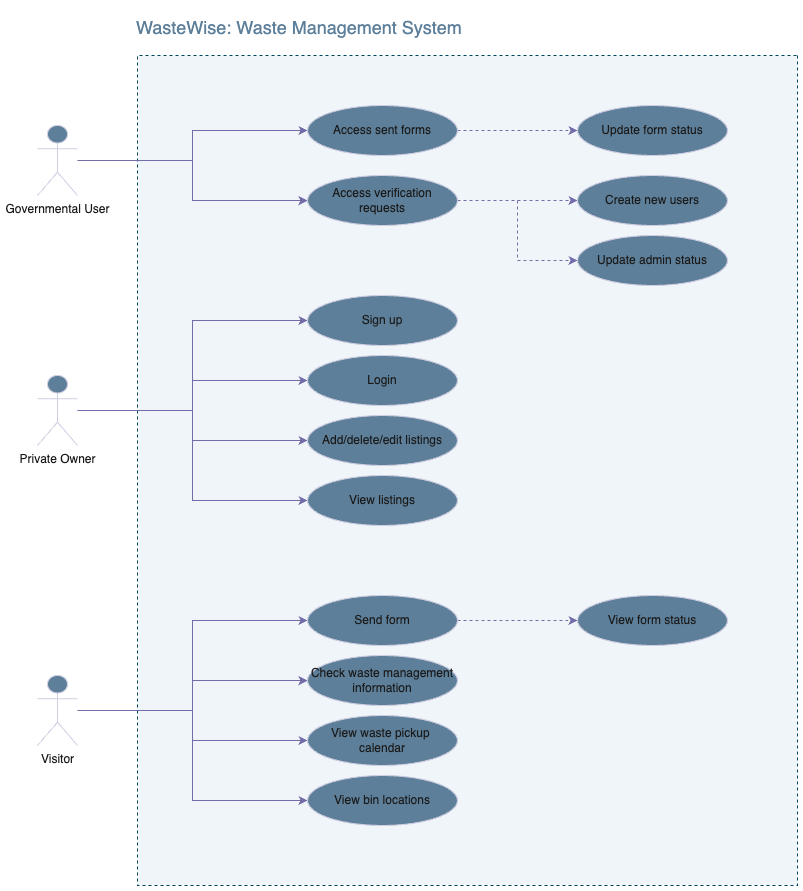

The diagram above was exported from draw.io. Its source (the exported page's mxGraphModel, read from the mxfile embedded in the PNG):
<mxGraphModel dx="1544" dy="1100" grid="1" gridSize="10" guides="1" tooltips="1" connect="1" arrows="1" fold="1" page="1" pageScale="1" pageWidth="850" pageHeight="1100" math="0" shadow="0">
  <root>
    <mxCell id="0" />
    <mxCell id="1" parent="0" />
    <mxCell id="EJpqbG0OJoj7wfA5hS9m-60" value="" style="rounded=0;whiteSpace=wrap;html=1;strokeColor=#004557;fontColor=#ffffff;fillColor=#f0f5f9;rotation=90;dashed=1;strokeWidth=1;" vertex="1" parent="1">
      <mxGeometry x="155" y="155" width="830" height="660" as="geometry" />
    </mxCell>
    <mxCell id="EJpqbG0OJoj7wfA5hS9m-28" style="edgeStyle=orthogonalEdgeStyle;rounded=0;orthogonalLoop=1;jettySize=auto;html=1;entryX=0;entryY=0.5;entryDx=0;entryDy=0;labelBackgroundColor=none;strokeColor=#736CA8;fontColor=default;" edge="1" parent="1" source="EJpqbG0OJoj7wfA5hS9m-1" target="EJpqbG0OJoj7wfA5hS9m-7">
      <mxGeometry relative="1" as="geometry" />
    </mxCell>
    <mxCell id="EJpqbG0OJoj7wfA5hS9m-30" style="edgeStyle=orthogonalEdgeStyle;rounded=0;orthogonalLoop=1;jettySize=auto;html=1;entryX=0;entryY=0.5;entryDx=0;entryDy=0;labelBackgroundColor=none;strokeColor=#736CA8;fontColor=default;" edge="1" parent="1" source="EJpqbG0OJoj7wfA5hS9m-1" target="EJpqbG0OJoj7wfA5hS9m-6">
      <mxGeometry relative="1" as="geometry" />
    </mxCell>
    <mxCell id="EJpqbG0OJoj7wfA5hS9m-31" style="edgeStyle=orthogonalEdgeStyle;rounded=0;orthogonalLoop=1;jettySize=auto;html=1;entryX=0;entryY=0.5;entryDx=0;entryDy=0;labelBackgroundColor=none;strokeColor=#736CA8;fontColor=default;" edge="1" parent="1" source="EJpqbG0OJoj7wfA5hS9m-1" target="EJpqbG0OJoj7wfA5hS9m-21">
      <mxGeometry relative="1" as="geometry" />
    </mxCell>
    <mxCell id="EJpqbG0OJoj7wfA5hS9m-32" style="edgeStyle=orthogonalEdgeStyle;rounded=0;orthogonalLoop=1;jettySize=auto;html=1;entryX=0;entryY=0.5;entryDx=0;entryDy=0;labelBackgroundColor=none;strokeColor=#736CA8;fontColor=default;" edge="1" parent="1" source="EJpqbG0OJoj7wfA5hS9m-1" target="EJpqbG0OJoj7wfA5hS9m-22">
      <mxGeometry relative="1" as="geometry" />
    </mxCell>
    <mxCell id="EJpqbG0OJoj7wfA5hS9m-1" value="Private Owner" style="shape=umlActor;verticalLabelPosition=bottom;verticalAlign=top;html=1;outlineConnect=0;labelBackgroundColor=none;fillColor=#5D7F99;strokeColor=#D0CEE2;fontColor=#1A1A1A;" vertex="1" parent="1">
      <mxGeometry x="140" y="390" width="40" height="70" as="geometry" />
    </mxCell>
    <mxCell id="EJpqbG0OJoj7wfA5hS9m-36" style="edgeStyle=orthogonalEdgeStyle;rounded=0;orthogonalLoop=1;jettySize=auto;html=1;entryX=0;entryY=0.5;entryDx=0;entryDy=0;strokeColor=#736CA8;fontColor=default;labelBackgroundColor=none;" edge="1" parent="1" source="EJpqbG0OJoj7wfA5hS9m-4" target="EJpqbG0OJoj7wfA5hS9m-16">
      <mxGeometry relative="1" as="geometry" />
    </mxCell>
    <mxCell id="EJpqbG0OJoj7wfA5hS9m-37" style="edgeStyle=orthogonalEdgeStyle;rounded=0;orthogonalLoop=1;jettySize=auto;html=1;strokeColor=#736CA8;fontColor=default;labelBackgroundColor=none;" edge="1" parent="1" source="EJpqbG0OJoj7wfA5hS9m-4" target="EJpqbG0OJoj7wfA5hS9m-17">
      <mxGeometry relative="1" as="geometry" />
    </mxCell>
    <mxCell id="EJpqbG0OJoj7wfA5hS9m-38" style="edgeStyle=orthogonalEdgeStyle;rounded=0;orthogonalLoop=1;jettySize=auto;html=1;entryX=0;entryY=0.5;entryDx=0;entryDy=0;strokeColor=#736CA8;fontColor=default;labelBackgroundColor=none;" edge="1" parent="1" source="EJpqbG0OJoj7wfA5hS9m-4" target="EJpqbG0OJoj7wfA5hS9m-18">
      <mxGeometry relative="1" as="geometry" />
    </mxCell>
    <mxCell id="EJpqbG0OJoj7wfA5hS9m-39" style="edgeStyle=orthogonalEdgeStyle;rounded=0;orthogonalLoop=1;jettySize=auto;html=1;entryX=0;entryY=0.5;entryDx=0;entryDy=0;strokeColor=#736CA8;fontColor=default;labelBackgroundColor=none;" edge="1" parent="1" source="EJpqbG0OJoj7wfA5hS9m-4" target="EJpqbG0OJoj7wfA5hS9m-19">
      <mxGeometry relative="1" as="geometry" />
    </mxCell>
    <mxCell id="EJpqbG0OJoj7wfA5hS9m-4" value="Visitor" style="shape=umlActor;verticalLabelPosition=bottom;verticalAlign=top;html=1;outlineConnect=0;labelBackgroundColor=none;fillColor=#5D7F99;strokeColor=#D0CEE2;fontColor=#1A1A1A;" vertex="1" parent="1">
      <mxGeometry x="140" y="690" width="40" height="70" as="geometry" />
    </mxCell>
    <mxCell id="EJpqbG0OJoj7wfA5hS9m-6" value="Login" style="ellipse;whiteSpace=wrap;html=1;labelBackgroundColor=none;fillColor=#5D7F99;strokeColor=#D0CEE2;fontColor=#1A1A1A;" vertex="1" parent="1">
      <mxGeometry x="410" y="370" width="150" height="50" as="geometry" />
    </mxCell>
    <mxCell id="EJpqbG0OJoj7wfA5hS9m-7" value="Sign up" style="ellipse;whiteSpace=wrap;html=1;labelBackgroundColor=none;fillColor=#5D7F99;strokeColor=#D0CEE2;fontColor=#1A1A1A;" vertex="1" parent="1">
      <mxGeometry x="410" y="310" width="150" height="50" as="geometry" />
    </mxCell>
    <mxCell id="EJpqbG0OJoj7wfA5hS9m-25" style="edgeStyle=orthogonalEdgeStyle;rounded=0;orthogonalLoop=1;jettySize=auto;html=1;entryX=0;entryY=0.5;entryDx=0;entryDy=0;labelBackgroundColor=none;strokeColor=#736CA8;fontColor=default;" edge="1" parent="1" source="EJpqbG0OJoj7wfA5hS9m-8" target="EJpqbG0OJoj7wfA5hS9m-12">
      <mxGeometry relative="1" as="geometry" />
    </mxCell>
    <mxCell id="EJpqbG0OJoj7wfA5hS9m-26" style="edgeStyle=orthogonalEdgeStyle;rounded=0;orthogonalLoop=1;jettySize=auto;html=1;labelBackgroundColor=none;strokeColor=#736CA8;fontColor=default;" edge="1" parent="1" source="EJpqbG0OJoj7wfA5hS9m-8" target="EJpqbG0OJoj7wfA5hS9m-11">
      <mxGeometry relative="1" as="geometry" />
    </mxCell>
    <mxCell id="EJpqbG0OJoj7wfA5hS9m-8" value="Governmental User" style="shape=umlActor;verticalLabelPosition=bottom;verticalAlign=top;html=1;outlineConnect=0;labelBackgroundColor=none;fillColor=#5D7F99;strokeColor=#D0CEE2;fontColor=#1A1A1A;" vertex="1" parent="1">
      <mxGeometry x="140" y="140" width="40" height="70" as="geometry" />
    </mxCell>
    <mxCell id="EJpqbG0OJoj7wfA5hS9m-43" style="edgeStyle=orthogonalEdgeStyle;rounded=0;orthogonalLoop=1;jettySize=auto;html=1;strokeColor=#736CA8;fontColor=default;dashed=1;labelBackgroundColor=none;" edge="1" parent="1" source="EJpqbG0OJoj7wfA5hS9m-11">
      <mxGeometry relative="1" as="geometry">
        <mxPoint x="680" y="215" as="targetPoint" />
      </mxGeometry>
    </mxCell>
    <mxCell id="EJpqbG0OJoj7wfA5hS9m-47" style="edgeStyle=orthogonalEdgeStyle;rounded=0;orthogonalLoop=1;jettySize=auto;html=1;entryX=0;entryY=0.5;entryDx=0;entryDy=0;strokeColor=#736CA8;fontColor=default;dashed=1;labelBackgroundColor=none;" edge="1" parent="1" source="EJpqbG0OJoj7wfA5hS9m-11" target="EJpqbG0OJoj7wfA5hS9m-46">
      <mxGeometry relative="1" as="geometry" />
    </mxCell>
    <mxCell id="EJpqbG0OJoj7wfA5hS9m-11" value="Access verification requests" style="ellipse;whiteSpace=wrap;html=1;labelBackgroundColor=none;fillColor=#5D7F99;strokeColor=#D0CEE2;fontColor=#1A1A1A;" vertex="1" parent="1">
      <mxGeometry x="410" y="190" width="150" height="50" as="geometry" />
    </mxCell>
    <mxCell id="EJpqbG0OJoj7wfA5hS9m-53" style="edgeStyle=orthogonalEdgeStyle;rounded=0;orthogonalLoop=1;jettySize=auto;html=1;strokeColor=#736CA8;fontColor=default;dashed=1;labelBackgroundColor=none;" edge="1" parent="1" source="EJpqbG0OJoj7wfA5hS9m-12" target="EJpqbG0OJoj7wfA5hS9m-52">
      <mxGeometry relative="1" as="geometry" />
    </mxCell>
    <mxCell id="EJpqbG0OJoj7wfA5hS9m-12" value="Access sent forms" style="ellipse;whiteSpace=wrap;html=1;labelBackgroundColor=none;fillColor=#5D7F99;strokeColor=#D0CEE2;fontColor=#1A1A1A;" vertex="1" parent="1">
      <mxGeometry x="410" y="120" width="150" height="50" as="geometry" />
    </mxCell>
    <mxCell id="EJpqbG0OJoj7wfA5hS9m-49" style="edgeStyle=orthogonalEdgeStyle;rounded=0;orthogonalLoop=1;jettySize=auto;html=1;entryX=0;entryY=0.5;entryDx=0;entryDy=0;strokeColor=#736CA8;fontColor=default;dashed=1;labelBackgroundColor=none;" edge="1" parent="1" source="EJpqbG0OJoj7wfA5hS9m-16" target="EJpqbG0OJoj7wfA5hS9m-48">
      <mxGeometry relative="1" as="geometry" />
    </mxCell>
    <mxCell id="EJpqbG0OJoj7wfA5hS9m-16" value="Send form" style="ellipse;whiteSpace=wrap;html=1;labelBackgroundColor=none;fillColor=#5D7F99;strokeColor=#D0CEE2;fontColor=#1A1A1A;" vertex="1" parent="1">
      <mxGeometry x="410" y="610" width="150" height="50" as="geometry" />
    </mxCell>
    <mxCell id="EJpqbG0OJoj7wfA5hS9m-17" value="Check waste management information" style="ellipse;whiteSpace=wrap;html=1;labelBackgroundColor=none;fillColor=#5D7F99;strokeColor=#D0CEE2;fontColor=#1A1A1A;" vertex="1" parent="1">
      <mxGeometry x="410" y="670" width="150" height="50" as="geometry" />
    </mxCell>
    <mxCell id="EJpqbG0OJoj7wfA5hS9m-18" value="View waste pickup&amp;nbsp;&lt;div&gt;calendar&lt;/div&gt;" style="ellipse;whiteSpace=wrap;html=1;labelBackgroundColor=none;fillColor=#5D7F99;strokeColor=#D0CEE2;fontColor=#1A1A1A;" vertex="1" parent="1">
      <mxGeometry x="410" y="730" width="150" height="50" as="geometry" />
    </mxCell>
    <mxCell id="EJpqbG0OJoj7wfA5hS9m-19" value="View bin locations" style="ellipse;whiteSpace=wrap;html=1;labelBackgroundColor=none;fillColor=#5D7F99;strokeColor=#D0CEE2;fontColor=#1A1A1A;" vertex="1" parent="1">
      <mxGeometry x="410" y="790" width="150" height="50" as="geometry" />
    </mxCell>
    <mxCell id="EJpqbG0OJoj7wfA5hS9m-21" value="Add/delete/edit listings" style="ellipse;whiteSpace=wrap;html=1;labelBackgroundColor=none;fillColor=#5D7F99;strokeColor=#D0CEE2;fontColor=#1A1A1A;" vertex="1" parent="1">
      <mxGeometry x="410" y="430" width="150" height="50" as="geometry" />
    </mxCell>
    <mxCell id="EJpqbG0OJoj7wfA5hS9m-22" value="View listings" style="ellipse;whiteSpace=wrap;html=1;labelBackgroundColor=none;fillColor=#5D7F99;strokeColor=#D0CEE2;fontColor=#1A1A1A;" vertex="1" parent="1">
      <mxGeometry x="410" y="490" width="150" height="50" as="geometry" />
    </mxCell>
    <mxCell id="EJpqbG0OJoj7wfA5hS9m-44" value="Create new users" style="ellipse;whiteSpace=wrap;html=1;labelBackgroundColor=none;fillColor=#5D7F99;strokeColor=#D0CEE2;fontColor=#1A1A1A;" vertex="1" parent="1">
      <mxGeometry x="680" y="190" width="150" height="50" as="geometry" />
    </mxCell>
    <mxCell id="EJpqbG0OJoj7wfA5hS9m-46" value="Update admin status" style="ellipse;whiteSpace=wrap;html=1;labelBackgroundColor=none;fillColor=#5D7F99;strokeColor=#D0CEE2;fontColor=#1A1A1A;" vertex="1" parent="1">
      <mxGeometry x="680" y="250" width="150" height="50" as="geometry" />
    </mxCell>
    <mxCell id="EJpqbG0OJoj7wfA5hS9m-48" value="View form status" style="ellipse;whiteSpace=wrap;html=1;labelBackgroundColor=none;fillColor=#5D7F99;strokeColor=#D0CEE2;fontColor=#1A1A1A;" vertex="1" parent="1">
      <mxGeometry x="680" y="610" width="150" height="50" as="geometry" />
    </mxCell>
    <mxCell id="EJpqbG0OJoj7wfA5hS9m-52" value="Update form status" style="ellipse;whiteSpace=wrap;html=1;labelBackgroundColor=none;fillColor=#5D7F99;strokeColor=#D0CEE2;fontColor=#1A1A1A;" vertex="1" parent="1">
      <mxGeometry x="680" y="120" width="150" height="50" as="geometry" />
    </mxCell>
    <mxCell id="EJpqbG0OJoj7wfA5hS9m-58" value="&lt;h1 style=&quot;margin-top: 0px;&quot;&gt;&lt;font color=&quot;#5d7f9a&quot; style=&quot;font-size: 18px; font-weight: normal;&quot;&gt;WasteWise: Waste Management System&lt;/font&gt;&lt;/h1&gt;" style="text;html=1;whiteSpace=wrap;overflow=hidden;rounded=0;fontColor=#1A1A1A;labelBackgroundColor=none;" vertex="1" parent="1">
      <mxGeometry x="237" y="20" width="523" height="120" as="geometry" />
    </mxCell>
  </root>
</mxGraphModel>